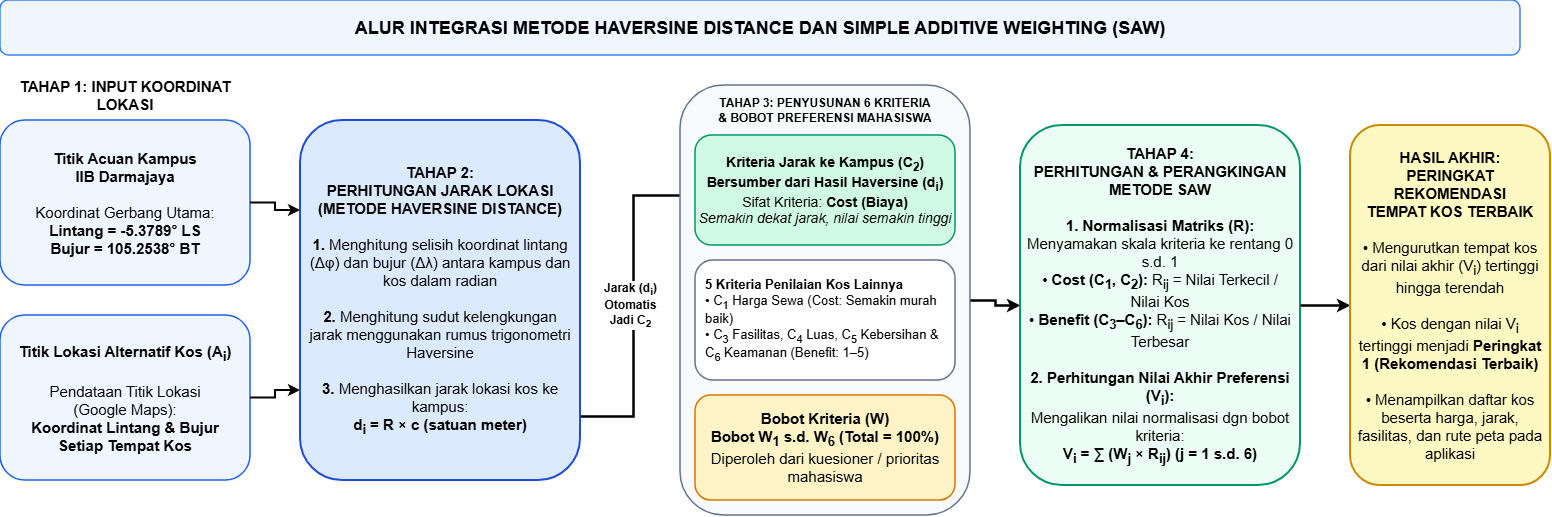

The diagram above was exported from draw.io. Its source (the exported page's mxGraphModel, read from the mxfile embedded in the PNG):
<mxGraphModel dx="1700" dy="1049" grid="1" gridSize="10" guides="1" tooltips="1" connect="1" arrows="1" fold="1" page="1" pageScale="1" pageWidth="800" pageHeight="100" math="0" shadow="0">
  <root>
    <mxCell id="0" />
    <mxCell id="1" parent="0" />
    <mxCell id="title" parent="1" style="rounded=1;whiteSpace=wrap;html=1;fillColor=#EFF6FF;strokeColor=#3B82F6;strokeWidth=1.5;align=center;verticalAlign=middle;fontColor=#000000;" value="&lt;b style=&quot;color: rgb(0, 0, 0);&quot;&gt;&lt;font style=&quot;font-size: 18px;&quot;&gt;ALUR INTEGRASI METODE HAVERSINE DISTANCE DAN SIMPLE ADDITIVE WEIGHTING (SAW)&lt;/font&gt;&lt;/b&gt;" vertex="1">
      <mxGeometry height="55" width="1520" x="30" y="25" as="geometry" />
    </mxCell>
    <mxCell id="step1_header" parent="1" style="text;html=1;strokeColor=none;fillColor=none;align=center;verticalAlign=middle;whiteSpace=wrap;rounded=0;fontColor=#000000;" value="&lt;b style=&quot;color: rgb(0, 0, 0);&quot;&gt;&lt;font style=&quot;font-size: 15px;&quot;&gt;TAHAP 1: INPUT KOORDINAT LOKASI&lt;/font&gt;&lt;/b&gt;" vertex="1">
      <mxGeometry height="30" width="250" x="30" y="105" as="geometry" />
    </mxCell>
    <mxCell id="box_input_kampus" parent="1" style="rounded=1;whiteSpace=wrap;html=1;fillColor=#EFF6FF;strokeColor=#2563EB;strokeWidth=1.5;align=center;verticalAlign=middle;fontColor=#000000;spacing=6;" value="&lt;font style=&quot;font-size: 15px;&quot;&gt;&lt;b style=&quot;color: rgb(0, 0, 0);&quot;&gt;Titik Acuan Kampus&lt;br&gt;IIB Darmajaya&lt;/b&gt;&lt;br&gt;&lt;br&gt;&lt;font style=&quot;color: rgb(0, 0, 0);&quot;&gt;Koordinat Gerbang Utama:&lt;br&gt;&lt;b style=&quot;&quot;&gt;Lintang = -5.3789° LS&lt;br&gt;Bujur = 105.2538° BT&lt;/b&gt;&lt;/font&gt;&lt;/font&gt;" vertex="1">
      <mxGeometry height="165" width="250" x="30" y="145" as="geometry" />
    </mxCell>
    <mxCell id="box_input_kos" parent="1" style="rounded=1;whiteSpace=wrap;html=1;fillColor=#EFF6FF;strokeColor=#2563EB;strokeWidth=1.5;align=center;verticalAlign=middle;fontColor=#000000;spacing=6;" value="&lt;font style=&quot;font-size: 15px;&quot;&gt;&lt;b style=&quot;color: rgb(0, 0, 0);&quot;&gt;Titik Lokasi Alternatif Kos (A&lt;sub style=&quot;&quot;&gt;i&lt;/sub&gt;)&lt;/b&gt;&lt;br&gt;&lt;br&gt;&lt;font style=&quot;color: rgb(0, 0, 0);&quot;&gt;Pendataan Titik Lokasi&lt;br&gt;(Google Maps):&lt;br&gt;&lt;b style=&quot;&quot;&gt;Koordinat Lintang &amp;amp; Bujur&lt;br&gt;Setiap Tempat Kos&lt;/b&gt;&lt;/font&gt;&lt;/font&gt;" vertex="1">
      <mxGeometry height="165" width="250" x="30" y="340" as="geometry" />
    </mxCell>
    <mxCell id="arr_in1" edge="1" parent="1" source="box_input_kampus" style="edgeStyle=orthogonalEdgeStyle;rounded=0;orthogonalLoop=1;jettySize=auto;html=1;exitX=1;exitY=0.5;exitDx=0;exitDy=0;entryX=0;entryY=0.25;entryDx=0;entryDy=0;strokeColor=#000000;strokeWidth=2;" target="box_haversine">
      <mxGeometry relative="1" as="geometry" />
    </mxCell>
    <mxCell id="arr_in2" edge="1" parent="1" source="box_input_kos" style="edgeStyle=orthogonalEdgeStyle;rounded=0;orthogonalLoop=1;jettySize=auto;html=1;exitX=1;exitY=0.5;exitDx=0;exitDy=0;entryX=0;entryY=0.75;entryDx=0;entryDy=0;strokeColor=#000000;strokeWidth=2;" target="box_haversine">
      <mxGeometry relative="1" as="geometry" />
    </mxCell>
    <mxCell id="box_haversine" parent="1" style="rounded=1;whiteSpace=wrap;html=1;fillColor=#DBEAFE;strokeColor=#1D4ED8;strokeWidth=2;align=center;verticalAlign=middle;spacing=8;fontColor=#000000;" value="&lt;font style=&quot;font-size: 15px;&quot;&gt;&lt;b style=&quot;color: rgb(0, 0, 0);&quot;&gt;TAHAP 2:&lt;br&gt;PERHITUNGAN JARAK LOKASI&lt;br&gt;(METODE HAVERSINE DISTANCE)&lt;/b&gt;&lt;br&gt;&lt;br&gt;&lt;font style=&quot;color: rgb(0, 0, 0);&quot;&gt;&lt;b style=&quot;&quot;&gt;1.&lt;/b&gt; Menghitung selisih koordinat lintang (Δφ) dan bujur (Δλ) antara kampus dan kos dalam radian&lt;br&gt;&lt;br&gt;&lt;b style=&quot;&quot;&gt;2.&lt;/b&gt; Menghitung sudut kelengkungan jarak menggunakan rumus trigonometri Haversine&lt;br&gt;&lt;br&gt;&lt;b style=&quot;&quot;&gt;3.&lt;/b&gt; Menghasilkan jarak lokasi kos ke kampus:&lt;br&gt;&lt;b style=&quot;color: rgb(0, 0, 0);&quot;&gt;d&lt;sub style=&quot;&quot;&gt;i&lt;/sub&gt; = R × c (satuan meter)&lt;/b&gt;&lt;/font&gt;&lt;/font&gt;" vertex="1">
      <mxGeometry height="360" width="280" x="330" y="145" as="geometry" />
    </mxCell>
    <mxCell id="arr_bridge" edge="1" parent="1" source="box_haversine" style="edgeStyle=orthogonalEdgeStyle;rounded=0;orthogonalLoop=1;jettySize=auto;html=1;exitX=1.001;exitY=0.822;exitDx=0;exitDy=0;entryX=0;entryY=0.5;entryDx=0;entryDy=0;strokeColor=#000000;strokeWidth=2.5;labelBackgroundColor=#FFFFFF;fontColor=#000000;exitPerimeter=0;" value="&lt;b style=&quot;color: rgb(0, 0, 0); background-color: rgb(255, 255, 255);&quot;&gt;&lt;font style=&quot;font-size: 12px;&quot;&gt;Jarak (d&lt;sub style=&quot;&quot;&gt;i&lt;/sub&gt;)&lt;br&gt;Otomatis&lt;br&gt;Jadi C&lt;sub style=&quot;&quot;&gt;2&lt;/sub&gt;&lt;/font&gt;&lt;/b&gt;">
      <mxGeometry relative="1" x="-0.2648" y="3" as="geometry">
        <mxPoint as="offset" />
        <Array as="points">
          <mxPoint x="663" y="440.9" />
          <mxPoint x="663" y="220" />
          <mxPoint x="720" y="220" />
        </Array>
        <mxPoint x="605" y="354.5" as="sourcePoint" />
        <mxPoint x="720" y="334.5" as="targetPoint" />
      </mxGeometry>
    </mxCell>
    <mxCell id="box_bridge_group" parent="1" style="rounded=1;whiteSpace=wrap;html=1;fillColor=#F8FAFC;strokeColor=#64748B;strokeWidth=1.5;align=center;verticalAlign=top;spacingTop=6;fontColor=#000000;" value="" vertex="1">
      <mxGeometry height="430" width="290" x="710" y="110" as="geometry" />
    </mxCell>
    <mxCell id="lbl_group_criteria" parent="1" style="text;html=1;strokeColor=none;fillColor=none;align=center;verticalAlign=middle;whiteSpace=wrap;rounded=0;fontColor=#000000;" value="&lt;b style='color:#000000;font-size:12px;'&gt;TAHAP 3: PENYUSUNAN 6 KRITERIA&lt;br&gt;&amp;amp; BOBOT PREFERENSI MAHASISWA&lt;/b&gt;" vertex="1">
      <mxGeometry height="35" width="270" x="720" y="117" as="geometry" />
    </mxCell>
    <mxCell id="box_c2" parent="1" style="rounded=1;whiteSpace=wrap;html=1;fillColor=#D1FAE5;strokeColor=#059669;strokeWidth=1.5;align=center;verticalAlign=middle;fontColor=#000000;" value="&lt;font style=&quot;font-size: 14px;&quot;&gt;&lt;b style=&quot;color: rgb(0, 0, 0);&quot;&gt;Kriteria Jarak ke Kampus (C&lt;sub style=&quot;&quot;&gt;2&lt;/sub&gt;)&lt;/b&gt;&lt;br&gt;&lt;font style=&quot;color: rgb(0, 0, 0);&quot;&gt;&lt;b style=&quot;&quot;&gt;Bersumber dari Hasil Haversine (d&lt;sub&gt;i&lt;/sub&gt;)&lt;/b&gt;&lt;br&gt;Sifat Kriteria: &lt;b style=&quot;&quot;&gt;Cost (Biaya)&lt;/b&gt;&lt;br&gt;&lt;i style=&quot;&quot;&gt;Semakin dekat jarak, nilai semakin tinggi&lt;/i&gt;&lt;/font&gt;&lt;/font&gt;" vertex="1">
      <mxGeometry height="110" width="260" x="725" y="160" as="geometry" />
    </mxCell>
    <mxCell id="box_c_other" parent="1" style="rounded=1;whiteSpace=wrap;html=1;fillColor=#FFFFFF;strokeColor=#64748B;strokeWidth=1.5;align=left;verticalAlign=middle;spacingLeft=8;fontColor=#000000;" value="&lt;font style=&quot;font-size: 13px;&quot;&gt;&lt;b style=&quot;color: rgb(0, 0, 0);&quot;&gt;5 Kriteria Penilaian Kos Lainnya&lt;/b&gt;&lt;br&gt;&lt;font style=&quot;color: rgb(0, 0, 0);&quot;&gt;• C&lt;sub style=&quot;&quot;&gt;1&lt;/sub&gt; Harga Sewa (Cost: Semakin murah baik)&lt;br&gt;• C&lt;sub style=&quot;&quot;&gt;3&lt;/sub&gt; Fasilitas, C&lt;sub style=&quot;&quot;&gt;4&lt;/sub&gt; Luas, C&lt;sub style=&quot;&quot;&gt;5&lt;/sub&gt; Kebersihan &amp;amp; C&lt;sub style=&quot;&quot;&gt;6&lt;/sub&gt; Keamanan (Benefit: 1–5)&lt;/font&gt;&lt;/font&gt;" vertex="1">
      <mxGeometry height="120" width="260" x="725" y="285" as="geometry" />
    </mxCell>
    <mxCell id="box_weights" parent="1" style="rounded=1;whiteSpace=wrap;html=1;fillColor=#FEF3C7;strokeColor=#D97706;strokeWidth=1.5;align=center;verticalAlign=middle;fontColor=#000000;" value="&lt;font style=&quot;font-size: 15px;&quot;&gt;&lt;b style=&quot;color: rgb(0, 0, 0);&quot;&gt;Bobot Kriteria (W)&lt;/b&gt;&lt;br&gt;&lt;font style=&quot;color: rgb(0, 0, 0);&quot;&gt;&lt;b style=&quot;&quot;&gt;Bobot W&lt;sub&gt;1&lt;/sub&gt; s.d. W&lt;sub&gt;6&lt;/sub&gt; (Total = 100%)&lt;/b&gt;&lt;br&gt;Diperoleh dari kuesioner / prioritas mahasiswa&lt;/font&gt;&lt;/font&gt;" vertex="1">
      <mxGeometry height="105" width="260" x="725" y="420" as="geometry" />
    </mxCell>
    <mxCell id="arr_to_saw" edge="1" parent="1" source="box_bridge_group" style="edgeStyle=orthogonalEdgeStyle;rounded=0;orthogonalLoop=1;jettySize=auto;html=1;exitX=1;exitY=0.5;exitDx=0;exitDy=0;entryX=0;entryY=0.5;entryDx=0;entryDy=0;strokeColor=#000000;strokeWidth=2.5;" target="box_saw">
      <mxGeometry relative="1" as="geometry" />
    </mxCell>
    <mxCell id="box_saw" parent="1" style="rounded=1;whiteSpace=wrap;html=1;fillColor=#ECFDF5;strokeColor=#059669;strokeWidth=2;align=center;verticalAlign=middle;spacing=8;fontColor=#000000;" value="&lt;font style=&quot;font-size: 15px;&quot;&gt;&lt;b style=&quot;color: rgb(0, 0, 0);&quot;&gt;TAHAP 4:&lt;br&gt;PERHITUNGAN &amp;amp; PERANGKINGAN&lt;br&gt;METODE SAW&lt;/b&gt;&lt;br&gt;&lt;br&gt;&lt;font style=&quot;color: rgb(0, 0, 0);&quot;&gt;&lt;b style=&quot;&quot;&gt;1. Normalisasi Matriks (R):&lt;/b&gt;&lt;br&gt;Menyamakan skala kriteria ke rentang 0 s.d. 1&lt;br&gt;• &lt;b style=&quot;&quot;&gt;Cost (C&lt;sub&gt;1&lt;/sub&gt;, C&lt;sub&gt;2&lt;/sub&gt;):&lt;/b&gt; R&lt;sub style=&quot;&quot;&gt;ij&lt;/sub&gt; = Nilai Terkecil / Nilai Kos&lt;br&gt;• &lt;b style=&quot;&quot;&gt;Benefit (C&lt;sub&gt;3&lt;/sub&gt;–C&lt;sub&gt;6&lt;/sub&gt;):&lt;/b&gt; R&lt;sub style=&quot;&quot;&gt;ij&lt;/sub&gt; = Nilai Kos / Nilai Terbesar&lt;br&gt;&lt;br&gt;&lt;b style=&quot;&quot;&gt;2. Perhitungan Nilai Akhir Preferensi (V&lt;sub&gt;i&lt;/sub&gt;):&lt;/b&gt;&lt;br&gt;Mengalikan nilai normalisasi dgn bobot kriteria:&lt;br&gt;&lt;b style=&quot;color: rgb(0, 0, 0);&quot;&gt;V&lt;sub style=&quot;&quot;&gt;i&lt;/sub&gt; = ∑ (W&lt;sub style=&quot;&quot;&gt;j&lt;/sub&gt; × R&lt;sub style=&quot;&quot;&gt;ij&lt;/sub&gt;) (j = 1 s.d. 6)&lt;/b&gt;&lt;/font&gt;&lt;/font&gt;" vertex="1">
      <mxGeometry height="360" width="280" x="1050" y="150" as="geometry" />
    </mxCell>
    <mxCell id="arr_to_rank" edge="1" parent="1" source="box_saw" style="edgeStyle=orthogonalEdgeStyle;rounded=0;orthogonalLoop=1;jettySize=auto;html=1;exitX=1;exitY=0.5;exitDx=0;exitDy=0;entryX=0;entryY=0.5;entryDx=0;entryDy=0;strokeColor=#000000;strokeWidth=2.5;" target="box_ranking">
      <mxGeometry relative="1" as="geometry" />
    </mxCell>
    <mxCell id="box_ranking" parent="1" style="rounded=1;whiteSpace=wrap;html=1;fillColor=#FEF9C3;strokeColor=#CA8A04;strokeWidth=2;align=center;verticalAlign=middle;spacing=8;fontColor=#000000;" value="&lt;font style=&quot;font-size: 15px;&quot;&gt;&lt;b style=&quot;color: rgb(0, 0, 0);&quot;&gt;HASIL AKHIR:&lt;br&gt;PERINGKAT REKOMENDASI&lt;br&gt;TEMPAT KOS TERBAIK&lt;/b&gt;&lt;br&gt;&lt;br&gt;&lt;font style=&quot;color: rgb(0, 0, 0);&quot;&gt;• Mengurutkan tempat kos dari nilai akhir (V&lt;sub style=&quot;&quot;&gt;i&lt;/sub&gt;) tertinggi hingga terendah&lt;br&gt;&lt;br&gt;• Kos dengan nilai V&lt;sub style=&quot;&quot;&gt;i&lt;/sub&gt; tertinggi menjadi &lt;b style=&quot;color: rgb(0, 0, 0);&quot;&gt;Peringkat 1 (Rekomendasi Terbaik)&lt;/b&gt;&lt;br&gt;&lt;br&gt;• Menampilkan daftar kos beserta harga, jarak, fasilitas, dan rute peta pada aplikasi&lt;/font&gt;&lt;/font&gt;" vertex="1">
      <mxGeometry height="360" width="200" x="1380" y="150" as="geometry" />
    </mxCell>
  </root>
</mxGraphModel>